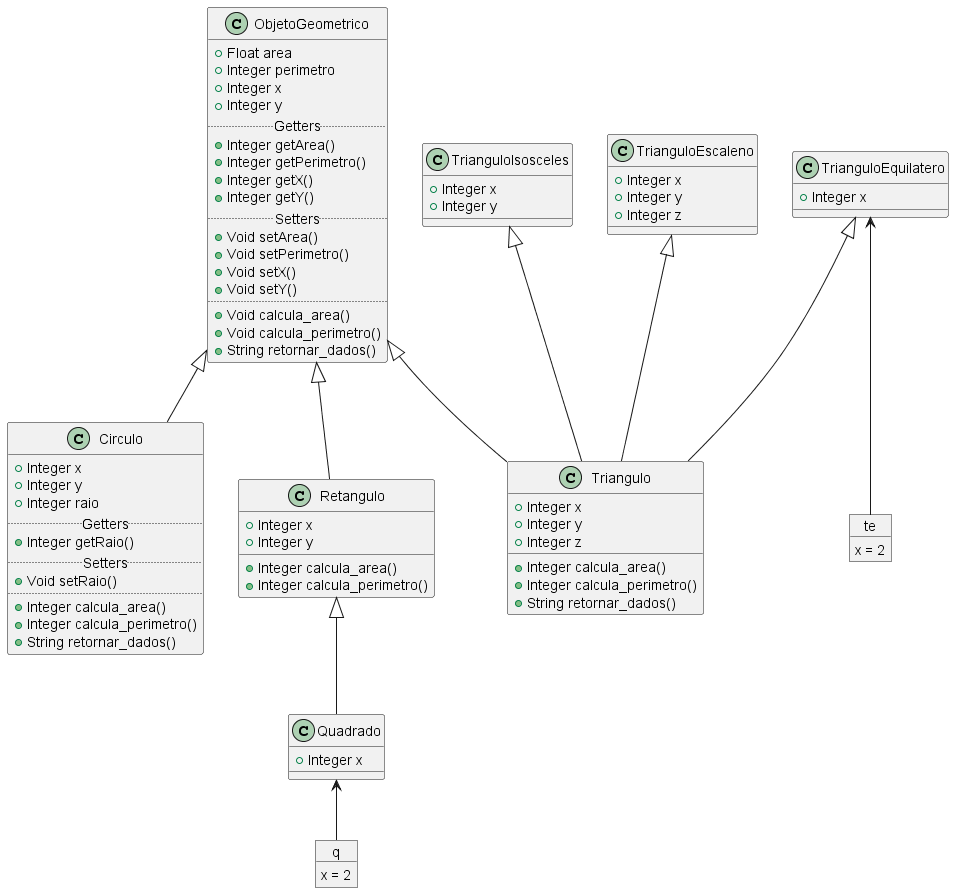

The diagram above was rendered by PlantUML. Its source (embedded in the PNG):
@startuml Classes

class ObjetoGeometrico {
  +Float area
  +Integer perimetro
  +Integer x
  +Integer y 
  .. Getters ..
  +Integer getArea()
  +Integer getPerimetro()
  +Integer getX()
  +Integer getY()
  .. Setters ..
  +Void setArea()
  +Void setPerimetro()
  +Void setX()
  +Void setY()
  ..
  +Void calcula_area()
  +Void calcula_perimetro()
  +String retornar_dados()
}

class Circulo{
  +Integer x
  +Integer y
  +Integer raio
  .. Getters ..
  +Integer getRaio()
  .. Setters ..
  +Void setRaio()
  ..
  +Integer calcula_area()
  +Integer calcula_perimetro()
  +String retornar_dados()
}

class Retangulo {
  +Integer x
  +Integer y

  +Integer calcula_area()
  +Integer calcula_perimetro()
}
class Triangulo {
  +Integer x
  +Integer y
  +Integer z

  +Integer calcula_area()
  +Integer calcula_perimetro()
  +String retornar_dados()
}

class Quadrado {
  +Integer x
}

class TrianguloEquilatero{
  +Integer x
}

class TrianguloIsosceles{
  +Integer x
  +Integer y
}

class TrianguloEscaleno{
  +Integer x
  +Integer y
  +Integer z
}

ObjetoGeometrico <|-- Circulo
ObjetoGeometrico <|-- Retangulo
ObjetoGeometrico <|-- Triangulo

Retangulo <|-- Quadrado

TrianguloEquilatero <|-- Triangulo
TrianguloIsosceles <|-- Triangulo
TrianguloEscaleno <|-- Triangulo

object q{
x = 2
}

object te{
x = 2
}

Quadrado <-- q
TrianguloEquilatero <-- te

@enduml